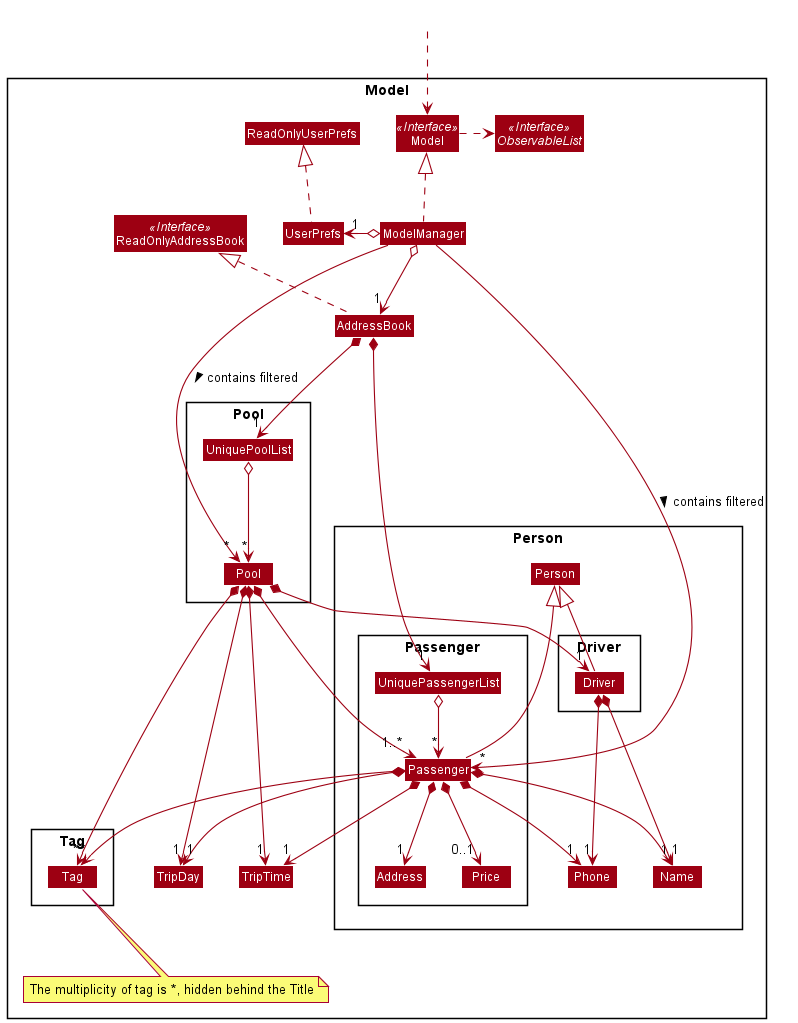

The diagram above was rendered by PlantUML. Its source (embedded in the PNG):
@startuml
!include style.puml
skinparam arrowThickness 1.1
skinparam arrowColor MODEL_COLOR
skinparam classBackgroundColor MODEL_COLOR

Package Model <<Rectangle>>{
Interface ReadOnlyAddressBook <<Interface>>
Interface Model <<Interface>>
Interface ObservableList <<Interface>>
Class AddressBook
Class ReadOnlyAddressBook
Class Model
Class ModelManager
Class UserPrefs
Class ReadOnlyUserPrefs

Package Person {
Class Person
Package Passenger {
Class Passenger
Class Address
Class Price
Class UniquePassengerList
}
together {
Class Name
Class Phone
}
Package Driver {
Class Driver
}
}

Package Pool {
Class UniquePoolList
Class Pool
Class Driver
}

Package Tag {
Class Tag
}
together {
Class TripDay
Class TripTime
}
note bottom of Tag : The multiplicity of tag is *, hidden behind the Title
}

Class HiddenOutside #FFFFFF
HiddenOutside ..> Model

AddressBook .up.|> ReadOnlyAddressBook

ModelManager .up.|> Model
Model .right.> ObservableList
ModelManager o--> "1" AddressBook
ModelManager o-left-> "1" UserPrefs
UserPrefs .up.|> ReadOnlyUserPrefs

AddressBook *--> "1" UniquePassengerList
AddressBook *--> "1" UniquePoolList

Passenger -up-|> Person
Driver -up-|> Person


UniquePassengerList o--> "*" Passenger
Passenger *--> "1" Name
Passenger *--> "1" Phone
Passenger *--> "1" Address
Passenger *--> "1" TripDay
Passenger *--> "1" TripTime
Passenger *--> "0..1" Price
Passenger *--> "*" Tag

Driver *--> "1" Name
Driver *---> "1" Phone

UniquePoolList o--> "*" Pool
Pool *--> "1" Driver
Pool *--> "1" TripDay
Pool *--> "1" TripTime
Pool *--> "1..*" Passenger
Pool *--> "*" Tag

ModelManager ---->"~* " Pool : contains filtered >
ModelManager ---->"~* " Passenger : contains filtered >



@enduml